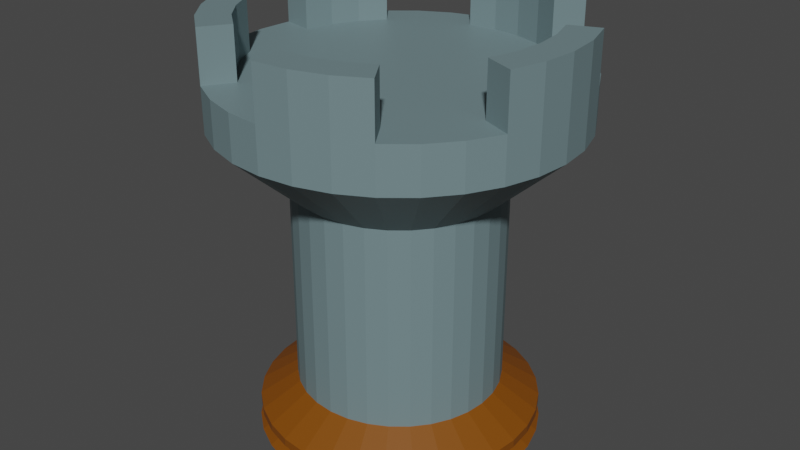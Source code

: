 # Source: Rook.blend  (saved by Blender 2.93.20; exported with 4.5.12 LTS)
import bpy
from mathutils import Matrix  # noqa: F401  (used for matrix-valued properties, if any)

bpy.ops.wm.read_factory_settings(use_empty=True)
scene = bpy.context.scene
scene.name = 'Scene'

# ---- collections
col_collection = bpy.data.collections.new('Collection'); scene.collection.children.link(col_collection)

# ---- materials (node trees are filled in below, after node groups)
mat_walls = bpy.data.materials.new('Walls')
mat_walls.use_transparent_shadow = False
mat_base = bpy.data.materials.new('Base')
mat_base.use_transparent_shadow = False

# ---- material node trees
mat_walls.use_nodes = True; mat_walls.node_tree.nodes.clear()
_N = mat_walls.node_tree.nodes; _L = mat_walls.node_tree.links
n0 = _N.new('ShaderNodeBsdfPrincipled'); n0.name = 'Principled BSDF'; n0.location = (10, 300)
n0.distribution = 'GGX'
n0.subsurface_method = 'BURLEY'
n0.inputs[0].default_value = (0.1577, 0.2347, 0.2507, 1.0)
n0.inputs[3].default_value = 1.45
n0.inputs[27].default_value = (0.0, 0.0, 0.0, 1.0)
n0.inputs[28].default_value = 1.0
n1 = _N.new('ShaderNodeOutputMaterial'); n1.name = 'Material Output'; n1.location = (300, 300)
_L.new(n0.outputs[0], n1.inputs[0])
n1.is_active_output = True
mat_base.use_nodes = True; mat_base.node_tree.nodes.clear()
_N = mat_base.node_tree.nodes; _L = mat_base.node_tree.links
n0 = _N.new('ShaderNodeBsdfPrincipled'); n0.name = 'Principled BSDF'; n0.location = (10, 300)
n0.distribution = 'GGX'
n0.subsurface_method = 'BURLEY'
n0.inputs[0].default_value = (0.2161, 0.06283, 0.0, 1.0)
n0.inputs[3].default_value = 1.45
n0.inputs[27].default_value = (0.0, 0.0, 0.0, 1.0)
n0.inputs[28].default_value = 1.0
n1 = _N.new('ShaderNodeOutputMaterial'); n1.name = 'Material Output'; n1.location = (300, 300)
_L.new(n0.outputs[0], n1.inputs[0])
n1.is_active_output = True

# ---- world
world_world = bpy.data.worlds.new('World'); scene.world = world_world
world_world.use_nodes = True; world_world.node_tree.nodes.clear()
_N = world_world.node_tree.nodes; _L = world_world.node_tree.links
n0 = _N.new('ShaderNodeOutputWorld'); n0.name = 'World Output'; n0.location = (300, 300)
n1 = _N.new('ShaderNodeBackground'); n1.name = 'Background'; n1.location = (10, 300)
n1.inputs[0].default_value = (0.05088, 0.05088, 0.05088, 1.0)
_L.new(n1.outputs[0], n0.inputs[0])
n0.is_active_output = True
world_world.color = (0.05088, 0.05088, 0.05088)
world_world.use_sun_shadow = False
world_world.sun_shadow_jitter_overblur = 0.0

# ---- meshes
me_cylinder = bpy.data.meshes.new('Cylinder')
me_cylinder.from_pydata([(0.0, 1.0, -1.0), (0.0, 1.0, 1.0), (0.1951, 0.9808, -1.0), (0.1951, 0.9808, 1.0), (0.3827, 0.9239, -1.0), (0.3827, 0.9239, 1.0), (0.5556, 0.8315, -1.0), (0.5556, 0.8315, 1.0), (0.7071, 0.7071, -1.0), (0.7071, 0.7071, 1.0), (0.8315, 0.5556, -1.0), (0.8315, 0.5556, 1.0), (0.9239, 0.3827, -1.0), (0.9239, 0.3827, 1.0), (0.9808, 0.1951, -1.0), (0.9808, 0.1951, 1.0), (1.0, -4.371e-08, -1.0), (1.0, -4.371e-08, 1.0), (0.9808, -0.1951, -1.0), (0.9808, -0.1951, 1.0), (0.9239, -0.3827, -1.0), (0.9239, -0.3827, 1.0), (0.8315, -0.5556, -1.0), (0.8315, -0.5556, 1.0), (0.7071, -0.7071, -1.0), (0.7071, -0.7071, 1.0), (0.5556, -0.8315, -1.0), (0.5556, -0.8315, 1.0), (0.3827, -0.9239, -1.0), (0.3827, -0.9239, 1.0), (0.1951, -0.9808, -1.0), (0.1951, -0.9808, 1.0), (-8.742e-08, -1.0, -1.0), (-8.742e-08, -1.0, 1.0), (-0.1951, -0.9808, -1.0), (-0.1951, -0.9808, 1.0), (-0.3827, -0.9239, -1.0), (-0.3827, -0.9239, 1.0), (-0.5556, -0.8315, -1.0), (-0.5556, -0.8315, 1.0), (-0.7071, -0.7071, -1.0), (-0.7071, -0.7071, 1.0), (-0.8315, -0.5556, -1.0), (-0.8315, -0.5556, 1.0), (-0.9239, -0.3827, -1.0), (-0.9239, -0.3827, 1.0), (-0.9808, -0.1951, -1.0), (-0.9808, -0.1951, 1.0), (-1.0, 1.192e-08, -1.0), (-1.0, 1.192e-08, 1.0), (-0.9808, 0.1951, -1.0), (-0.9808, 0.1951, 1.0), (-0.9239, 0.3827, -1.0), (-0.9239, 0.3827, 1.0), (-0.8315, 0.5556, -1.0), (-0.8315, 0.5556, 1.0), (-0.7071, 0.7071, -1.0), (-0.7071, 0.7071, 1.0), (-0.5556, 0.8315, -1.0), (-0.5556, 0.8315, 1.0), (-0.3827, 0.9239, -1.0), (-0.3827, 0.9239, 1.0), (-0.1951, 0.9808, -1.0), (-0.1951, 0.9808, 1.0), (0.3335, 1.676, 1.638), (3.159e-08, 1.709, 1.638), (0.6541, 1.579, 1.638), (0.9496, 1.421, 1.638), (1.209, 1.209, 1.638), (1.421, 0.9496, 1.638), (1.579, 0.6541, 1.638), (1.676, 0.3335, 1.638), (1.709, -6.15e-08, 1.638), (1.676, -0.3335, 1.638), (1.579, -0.6541, 1.638), (1.421, -0.9496, 1.638), (1.209, -1.209, 1.638), (0.9496, -1.421, 1.638), (0.6541, -1.579, 1.638), (0.3335, -1.676, 1.638), (-1.178e-07, -1.709, 1.638), (-0.3335, -1.676, 1.638), (-0.6541, -1.579, 1.638), (-0.9496, -1.421, 1.638), (-1.209, -1.209, 1.638), (-1.421, -0.9496, 1.638), (-1.579, -0.6541, 1.638), (-1.676, -0.3335, 1.638), (-1.709, 3.359e-08, 1.638), (-1.676, 0.3335, 1.638), (-1.579, 0.6541, 1.638), (-1.421, 0.9496, 1.638), (-1.209, 1.209, 1.638), (-0.9496, 1.421, 1.638), (-0.6541, 1.579, 1.638), (-0.3335, 1.676, 1.638), (0.2737, 1.376, 2.07), (-3.067e-08, 1.403, 2.07), (0.5369, 1.296, 2.07), (0.7795, 1.167, 2.07), (0.9921, 0.9921, 2.07), (1.167, 0.7795, 2.07), (1.296, 0.5369, 2.07), (1.376, 0.2737, 2.07), (1.403, -5.577e-08, 2.07), (1.376, -0.2737, 2.07), (1.296, -0.5369, 2.07), (1.167, -0.7795, 2.07), (0.9921, -0.9921, 2.07), (0.7795, -1.167, 2.07), (0.5369, -1.296, 2.07), (0.2737, -1.376, 2.07), (-1.148e-07, -1.403, 2.07), (-0.2737, -1.376, 2.07), (-0.5369, -1.296, 2.07), (-0.7795, -1.167, 2.07), (-0.9921, -0.9921, 2.07), (-1.167, -0.7795, 2.07), (-1.296, -0.5369, 2.07), (-1.376, -0.2737, 2.07), (-1.403, 3.245e-08, 2.07), (-1.376, 0.2737, 2.07), (-1.296, 0.5369, 2.07), (-1.167, 0.7795, 2.07), (-0.9921, 0.9921, 2.07), (-0.7795, 1.167, 2.07), (-0.5369, 1.296, 2.07), (-0.2737, 1.376, 2.07), (0.3335, 1.676, 2.07), (1.747e-08, 1.709, 2.07), (0.6541, 1.579, 2.07), (0.9496, 1.421, 2.07), (1.209, 1.209, 2.07), (1.421, 0.9496, 2.07), (1.579, 0.6541, 2.07), (1.676, 0.3335, 2.07), (1.709, -6.15e-08, 2.07), (1.676, -0.3335, 2.07), (1.579, -0.6541, 2.07), (1.421, -0.9496, 2.07), (1.209, -1.209, 2.07), (0.9496, -1.421, 2.07), (0.6541, -1.579, 2.07), (0.3335, -1.676, 2.07), (-1.32e-07, -1.709, 2.07), (-0.3335, -1.676, 2.07), (-0.6541, -1.579, 2.07), (-0.9496, -1.421, 2.07), (-1.209, -1.209, 2.07), (-1.421, -0.9496, 2.07), (-1.579, -0.6541, 2.07), (-1.676, -0.3335, 2.07), (-1.709, 3.359e-08, 2.07), (-1.676, 0.3335, 2.07), (-1.579, 0.6541, 2.07), (-1.421, 0.9496, 2.07), (-1.209, 1.209, 2.07), (-0.9496, 1.421, 2.07), (-0.6541, 1.579, 2.07), (-0.3335, 1.676, 2.07), (0.6541, -1.579, 2.57), (0.9496, -1.421, 2.57), (0.3335, -1.676, 2.57), (-1.32e-07, -1.709, 2.57), (0.5369, -1.296, 2.57), (0.7795, -1.167, 2.57), (0.2737, -1.376, 2.57), (-1.148e-07, -1.403, 2.57), (1.709, -6.15e-08, 2.57), (1.676, 0.3335, 2.57), (1.676, -0.3335, 2.57), (1.579, -0.6541, 2.57), (1.403, -5.577e-08, 2.57), (1.376, 0.2737, 2.57), (1.376, -0.2737, 2.57), (1.296, -0.5369, 2.57), (-1.209, -1.209, 2.57), (-0.9496, -1.421, 2.57), (-1.421, -0.9496, 2.57), (-1.579, -0.6541, 2.57), (-0.9921, -0.9921, 2.57), (-0.7795, -1.167, 2.57), (-1.167, -0.7795, 2.57), (-1.296, -0.5369, 2.57), (-1.579, 0.6541, 2.57), (-1.676, 0.3335, 2.57), (-1.421, 0.9496, 2.57), (-1.209, 1.209, 2.57), (-1.296, 0.5369, 2.57), (-1.376, 0.2737, 2.57), (-1.167, 0.7795, 2.57), (-0.9921, 0.9921, 2.57), (0.3335, 1.676, 2.57), (1.747e-08, 1.709, 2.57), (0.6541, 1.579, 2.57), (-0.3335, 1.676, 2.57), (0.2737, 1.376, 2.57), (-3.067e-08, 1.403, 2.57), (0.5369, 1.296, 2.57), (-0.2737, 1.376, 2.57), (1.676, 0.3335, 2.57), (1.579, 0.6541, 2.57), (1.376, 0.2737, 2.57), (1.296, 0.5369, 2.57), (0.9496, 1.421, 2.57), (0.6541, 1.579, 2.57), (0.7795, 1.167, 2.57), (0.5369, 1.296, 2.57), (4.458e-09, 1.371, -1.245), (0.2674, 1.344, -1.245), (0.5245, 1.266, -1.245), (0.7614, 1.14, -1.245), (0.9691, 0.9691, -1.245), (1.14, 0.7614, -1.245), (1.266, 0.5245, -1.245), (1.344, 0.2674, -1.245), (1.371, -5.301e-08, -1.245), (1.344, -0.2674, -1.245), (1.266, -0.5245, -1.245), (1.14, -0.7614, -1.245), (0.9691, -0.9691, -1.245), (0.7614, -1.14, -1.245), (0.5245, -1.266, -1.245), (0.2674, -1.344, -1.245), (-1.154e-07, -1.371, -1.245), (-0.2674, -1.344, -1.245), (-0.5245, -1.266, -1.245), (-0.7614, -1.14, -1.245), (-0.9691, -0.9691, -1.245), (-1.14, -0.7614, -1.245), (-1.266, -0.5245, -1.245), (-1.344, -0.2674, -1.245), (-1.371, 2.324e-08, -1.245), (-1.344, 0.2674, -1.245), (-1.266, 0.5245, -1.245), (-1.14, 0.7614, -1.245), (-0.9691, 0.9691, -1.245), (-0.7614, 1.14, -1.245), (-0.5245, 1.266, -1.245), (-0.2674, 1.344, -1.245), (-0.2546, 1.28, -1.425), (-0.4994, 1.206, -1.425), (-0.725, 1.085, -1.425), (-0.9227, 0.9227, -1.425), (-1.085, 0.725, -1.425), (-1.206, 0.4994, -1.425), (-1.28, 0.2546, -1.425), (-1.305, 2.235e-08, -1.425), (-1.28, -0.2546, -1.425), (-1.206, -0.4994, -1.425), (-1.085, -0.725, -1.425), (-0.9227, -0.9227, -1.425), (-0.725, -1.085, -1.425), (-0.4994, -1.206, -1.425), (-0.2546, -1.28, -1.425), (-1.028e-07, -1.305, -1.425), (0.2546, -1.28, -1.425), (0.4994, -1.206, -1.425), (0.725, -1.085, -1.425), (0.9227, -0.9227, -1.425), (1.085, -0.725, -1.425), (1.206, -0.4994, -1.425), (1.28, -0.2546, -1.425), (1.305, -4.983e-08, -1.425), (1.28, 0.2546, -1.425), (1.206, 0.4994, -1.425), (1.085, 0.725, -1.425), (0.9227, 0.9227, -1.425), (0.725, 1.085, -1.425), (0.4994, 1.206, -1.425), (1.22e-08, 1.305, -1.425), (0.2546, 1.28, -1.425), (1.211e-08, 1.305, -1.391), (7.709e-09, 1.371, -1.325), (0.2674, 1.344, -1.325), (0.2546, 1.28, -1.391), (0.5245, 1.266, -1.325), (0.4994, 1.206, -1.391), (0.7614, 1.14, -1.325), (0.725, 1.085, -1.391), (0.9691, 0.9691, -1.325), (0.9227, 0.9227, -1.391), (1.14, 0.7614, -1.325), (1.085, 0.725, -1.391), (1.266, 0.5245, -1.325), (1.206, 0.4994, -1.391), (1.344, 0.2674, -1.325), (1.28, 0.2546, -1.391), (1.371, -5.301e-08, -1.325), (1.305, -4.983e-08, -1.391), (1.344, -0.2674, -1.325), (1.28, -0.2546, -1.391), (1.266, -0.5245, -1.325), (1.206, -0.4994, -1.391), (1.14, -0.7614, -1.325), (1.085, -0.725, -1.391), (0.9691, -0.9691, -1.325), (0.9227, -0.9227, -1.391), (0.7614, -1.14, -1.325), (0.725, -1.085, -1.391), (0.5245, -1.266, -1.325), (0.4994, -1.206, -1.391), (0.2674, -1.344, -1.325), (0.2546, -1.28, -1.391), (-1.121e-07, -1.371, -1.325), (-1.029e-07, -1.305, -1.391), (-0.2674, -1.344, -1.325), (-0.2546, -1.28, -1.391), (-0.5245, -1.266, -1.325), (-0.4994, -1.206, -1.391), (-0.7614, -1.14, -1.325), (-0.725, -1.085, -1.391), (-0.9691, -0.9691, -1.325), (-0.9227, -0.9227, -1.391), (-1.14, -0.7614, -1.325), (-1.085, -0.725, -1.391), (-1.266, -0.5245, -1.325), (-1.206, -0.4994, -1.391), (-1.344, -0.2674, -1.325), (-1.28, -0.2546, -1.391), (-1.371, 2.324e-08, -1.325), (-1.305, 2.235e-08, -1.391), (-1.344, 0.2674, -1.325), (-1.28, 0.2546, -1.391), (-1.266, 0.5245, -1.325), (-1.206, 0.4994, -1.391), (-1.14, 0.7614, -1.325), (-1.085, 0.725, -1.391), (-0.9691, 0.9691, -1.325), (-0.9227, 0.9227, -1.391), (-0.7614, 1.14, -1.325), (-0.725, 1.085, -1.391), (-0.5245, 1.266, -1.325), (-0.4994, 1.206, -1.391), (-0.2674, 1.344, -1.325), (-0.2546, 1.28, -1.391), (-0.2703, 1.359, -1.487), (-0.5302, 1.28, -1.487), (-0.7697, 1.152, -1.487), (-0.9796, 0.9796, -1.487), (-1.152, 0.7697, -1.487), (-1.28, 0.5302, -1.487), (-1.359, 0.2703, -1.487), (-1.385, 2.281e-08, -1.487), (-1.359, -0.2703, -1.487), (-1.28, -0.5302, -1.487), (-1.152, -0.7697, -1.487), (-0.9796, -0.9796, -1.487), (-0.7697, -1.152, -1.487), (-0.5302, -1.28, -1.487), (-0.2703, -1.359, -1.487), (-1.03e-07, -1.385, -1.487), (0.2703, -1.359, -1.487), (0.5302, -1.28, -1.487), (0.7697, -1.152, -1.487), (0.9796, -0.9796, -1.487), (1.152, -0.7697, -1.487), (1.28, -0.5302, -1.487), (1.359, -0.2703, -1.487), (1.385, -5.382e-08, -1.487), (1.359, 0.2703, -1.487), (1.28, 0.5302, -1.487), (1.152, 0.7697, -1.487), (0.9796, 0.9796, -1.487), (0.7697, 1.152, -1.487), (0.5302, 1.28, -1.487), (0.2703, 1.359, -1.487), (1.916e-08, 1.385, -1.487)], [], [(0, 1, 3, 2), (2, 3, 5, 4), (4, 5, 7, 6), (6, 7, 9, 8), (8, 9, 11, 10), (10, 11, 13, 12), (12, 13, 15, 14), (14, 15, 17, 16), (16, 17, 19, 18), (18, 19, 21, 20), (20, 21, 23, 22), (22, 23, 25, 24), (24, 25, 27, 26), (26, 27, 29, 28), (28, 29, 31, 30), (30, 31, 33, 32), (32, 33, 35, 34), (34, 35, 37, 36), (36, 37, 39, 38), (38, 39, 41, 40), (40, 41, 43, 42), (42, 43, 45, 44), (44, 45, 47, 46), (46, 47, 49, 48), (48, 49, 51, 50), (50, 51, 53, 52), (52, 53, 55, 54), (54, 55, 57, 56), (56, 57, 59, 58), (58, 59, 61, 60), (61, 59, 93, 94), (60, 61, 63, 62), (62, 63, 1, 0), (16, 18, 217, 216), (87, 86, 150, 151), (17, 15, 71, 72), (35, 33, 80, 81), (53, 51, 89, 90), (9, 7, 67, 68), (27, 25, 76, 77), (45, 43, 85, 86), (63, 61, 94, 95), (19, 17, 72, 73), (37, 35, 81, 82), (55, 53, 90, 91), (11, 9, 68, 69), (29, 27, 77, 78), (47, 45, 86, 87), (3, 1, 65, 64), (1, 63, 95, 65), (21, 19, 73, 74), (39, 37, 82, 83), (57, 55, 91, 92), (13, 11, 69, 70), (31, 29, 78, 79), (49, 47, 87, 88), (5, 3, 64, 66), (23, 21, 74, 75), (41, 39, 83, 84), (59, 57, 92, 93), (15, 13, 70, 71), (33, 31, 79, 80), (51, 49, 88, 89), (7, 5, 66, 67), (25, 23, 75, 76), (43, 41, 84, 85), (96, 97, 127, 126, 125, 124, 123, 122, 121, 120, 119, 118, 117, 116, 115, 114, 113, 112, 111, 110, 109, 108, 107, 106, 105, 104, 103, 102, 101, 100, 99, 98), (74, 73, 137, 138), (88, 87, 151, 152), (75, 74, 138, 139), (89, 88, 152, 153), (76, 75, 139, 140), (90, 89, 153, 154), (77, 76, 140, 141), (91, 90, 154, 155), (78, 77, 141, 142), (64, 65, 129, 128), (92, 91, 155, 156), (79, 78, 142, 143), (66, 64, 128, 130), (93, 92, 156, 157), (80, 79, 143, 144), (67, 66, 130, 131), (94, 93, 157, 158), (81, 80, 144, 145), (68, 67, 131, 132), (95, 94, 158, 159), (82, 81, 145, 146), (69, 68, 132, 133), (65, 95, 159, 129), (83, 82, 146, 147), (70, 69, 133, 134), (84, 83, 147, 148), (71, 70, 134, 135), (85, 84, 148, 149), (72, 71, 135, 136), (86, 85, 149, 150), (73, 72, 136, 137), (129, 159, 195, 193), (128, 129, 193, 192), (130, 98, 207, 205), (99, 100, 132, 131), (100, 101, 133, 132), (101, 102, 134, 133), (134, 102, 203, 201), (135, 103, 173, 169), (104, 105, 174, 172), (137, 136, 168, 170), (106, 107, 139, 138), (107, 108, 140, 139), (108, 109, 141, 140), (111, 112, 167, 166), (112, 144, 163, 167), (144, 143, 162, 163), (112, 113, 145, 144), (113, 114, 146, 145), (114, 115, 147, 146), (148, 147, 177, 176), (117, 118, 183, 182), (118, 150, 179, 183), (118, 119, 151, 150), (119, 120, 152, 151), (120, 121, 153, 152), (153, 121, 189, 185), (122, 123, 190, 188), (155, 154, 184, 186), (124, 125, 157, 156), (125, 126, 158, 157), (126, 127, 159, 158), (159, 127, 199, 195), (165, 164, 160, 161), (164, 166, 162, 160), (166, 167, 163, 162), (142, 141, 161, 160), (109, 110, 164, 165), (143, 142, 160, 162), (110, 111, 166, 164), (141, 109, 165, 161), (173, 172, 168, 169), (172, 174, 170, 168), (174, 175, 171, 170), (138, 137, 170, 171), (106, 138, 171, 175), (105, 106, 175, 174), (136, 135, 169, 168), (103, 104, 172, 173), (181, 180, 176, 177), (180, 182, 178, 176), (182, 183, 179, 178), (115, 116, 180, 181), (149, 148, 176, 178), (116, 117, 182, 180), (147, 115, 181, 177), (150, 149, 178, 179), (189, 188, 184, 185), (188, 190, 186, 184), (190, 191, 187, 186), (156, 155, 186, 187), (124, 156, 187, 191), (123, 124, 191, 190), (154, 153, 185, 184), (121, 122, 188, 189), (197, 196, 192, 193), (196, 198, 194, 192), (199, 197, 193, 195), (97, 96, 196, 197), (127, 97, 197, 199), (130, 128, 192, 194), (98, 130, 194, 198), (96, 98, 198, 196), (203, 202, 200, 201), (135, 134, 201, 200), (102, 103, 202, 203), (103, 135, 200, 202), (207, 206, 204, 205), (131, 130, 205, 204), (98, 99, 206, 207), (99, 131, 204, 206), (211, 212, 280, 278), (34, 36, 226, 225), (52, 54, 235, 234), (8, 10, 213, 212), (26, 28, 222, 221), (0, 2, 209, 208), (44, 46, 231, 230), (62, 0, 208, 239), (18, 20, 218, 217), (36, 38, 227, 226), (54, 56, 236, 235), (10, 12, 214, 213), (28, 30, 223, 222), (46, 48, 232, 231), (2, 4, 210, 209), (20, 22, 219, 218), (38, 40, 228, 227), (56, 58, 237, 236), (12, 14, 215, 214), (30, 32, 224, 223), (48, 50, 233, 232), (4, 6, 211, 210), (22, 24, 220, 219), (40, 42, 229, 228), (58, 60, 238, 237), (14, 16, 216, 215), (32, 34, 225, 224), (50, 52, 234, 233), (6, 8, 212, 211), (24, 26, 221, 220), (42, 44, 230, 229), (60, 62, 239, 238), (239, 208, 273, 334), (238, 239, 334, 332), (225, 226, 308, 306), (212, 213, 282, 280), (270, 271, 366, 367), (226, 227, 310, 308), (213, 214, 284, 282), (209, 210, 276, 274), (227, 228, 312, 310), (214, 215, 286, 284), (228, 229, 314, 312), (215, 216, 288, 286), (229, 230, 316, 314), (216, 217, 290, 288), (230, 231, 318, 316), (217, 218, 292, 290), (231, 232, 320, 318), (218, 219, 294, 292), (232, 233, 322, 320), (219, 220, 296, 294), (233, 234, 324, 322), (220, 221, 298, 296), (234, 235, 326, 324), (221, 222, 300, 298), (235, 236, 328, 326), (222, 223, 302, 300), (281, 283, 266, 267), (236, 237, 330, 328), (223, 224, 304, 302), (210, 211, 278, 276), (237, 238, 332, 330), (224, 225, 306, 304), (273, 274, 275, 272), (274, 276, 277, 275), (276, 278, 279, 277), (278, 280, 281, 279), (280, 282, 283, 281), (282, 284, 285, 283), (284, 286, 287, 285), (286, 288, 289, 287), (288, 290, 291, 289), (290, 292, 293, 291), (292, 294, 295, 293), (294, 296, 297, 295), (296, 298, 299, 297), (298, 300, 301, 299), (300, 302, 303, 301), (302, 304, 305, 303), (304, 306, 307, 305), (306, 308, 309, 307), (308, 310, 311, 309), (310, 312, 313, 311), (312, 314, 315, 313), (314, 316, 317, 315), (316, 318, 319, 317), (318, 320, 321, 319), (320, 322, 323, 321), (322, 324, 325, 323), (324, 326, 327, 325), (326, 328, 329, 327), (328, 330, 331, 329), (330, 332, 333, 331), (332, 334, 335, 333), (334, 273, 272, 335), (208, 209, 274, 273), (299, 301, 257, 258), (317, 319, 248, 249), (272, 275, 271, 270), (291, 293, 261, 262), (309, 311, 252, 253), (327, 329, 243, 244), (283, 285, 265, 266), (301, 303, 256, 257), (319, 321, 247, 248), (275, 277, 269, 271), (293, 295, 260, 261), (311, 313, 251, 252), (329, 331, 242, 243), (285, 287, 264, 265), (303, 305, 255, 256), (321, 323, 246, 247), (277, 279, 268, 269), (295, 297, 259, 260), (313, 315, 250, 251), (331, 333, 241, 242), (287, 289, 263, 264), (305, 307, 254, 255), (323, 325, 245, 246), (279, 281, 267, 268), (297, 299, 258, 259), (315, 317, 249, 250), (333, 335, 240, 241), (289, 291, 262, 263), (307, 309, 253, 254), (325, 327, 244, 245), (335, 272, 270, 240), (367, 366, 365, 364, 363, 362, 361, 360, 359, 358, 357, 356, 355, 354, 353, 352, 351, 350, 349, 348, 347, 346, 345, 344, 343, 342, 341, 340, 339, 338, 337, 336), (261, 260, 356, 357), (258, 257, 353, 354), (246, 245, 341, 342), (263, 262, 358, 359), (265, 264, 360, 361), (260, 259, 355, 356), (267, 266, 362, 363), (241, 240, 336, 337), (248, 247, 343, 344), (269, 268, 364, 365), (262, 261, 357, 358), (243, 242, 338, 339), (245, 244, 340, 341), (250, 249, 345, 346), (264, 263, 359, 360), (247, 246, 342, 343), (249, 248, 344, 345), (252, 251, 347, 348), (271, 269, 365, 366), (251, 250, 346, 347), (268, 267, 363, 364), (266, 265, 361, 362), (253, 252, 348, 349), (254, 253, 349, 350), (244, 243, 339, 340), (240, 270, 367, 336), (255, 254, 350, 351), (242, 241, 337, 338), (257, 256, 352, 353), (256, 255, 351, 352), (259, 258, 354, 355)])
me_cylinder.polygons.foreach_set('material_index', [0, 0, 0, 0, 0, 0, 0, 0, 0, 0, 0, 0, 0, 0, 0, 0, 0, 0, 0, 0, 0, 0, 0, 0, 0, 0, 0, 0, 0, 0, 0, 0, 0, 1, 0, 0, 0, 0, 0, 0, 0, 0, 0, 0, 0, 0, 0, 0, 0, 0, 0, 0, 0, 0, 0, 0, 0, 0, 0, 0, 0, 0, 0, 0, 0, 0, 0, 0, 0, 0, 0, 0, 0, 0, 0, 0, 0, 0, 0, 0, 0, 0, 0, 0, 0, 0, 0, 0, 0, 0, 0, 0, 0, 0, 0, 0, 0, 0, 0, 0, 0, 0, 0, 0, 0, 0, 0, 0, 0, 0, 0, 0, 0, 0, 0, 0, 0, 0, 0, 0, 0, 0, 0, 0, 0, 0, 0, 0, 0, 0, 0, 0, 0, 0, 0, 0, 0, 0, 0, 0, 0, 0, 0, 0, 0, 0, 0, 0, 0, 0, 0, 0, 0, 0, 0, 0, 0, 0, 0, 0, 0, 0, 0, 0, 0, 0, 0, 0, 0, 0, 0, 0, 0, 0, 0, 0, 0, 0, 1, 1, 1, 1, 1, 1, 1, 1, 1, 1, 1, 1, 1, 1, 1, 1, 1, 1, 1, 1, 1, 1, 1, 1, 1, 1, 1, 1, 1, 1, 1, 1, 1, 1, 1, 1, 1, 1, 1, 1, 1, 1, 1, 1, 1, 1, 1, 1, 1, 1, 1, 1, 1, 1, 1, 1, 1, 1, 1, 1, 1, 1, 1, 1, 1, 1, 1, 1, 1, 1, 1, 1, 1, 1, 1, 1, 1, 1, 1, 1, 1, 1, 1, 1, 1, 1, 1, 1, 1, 1, 1, 1, 1, 1, 1, 1, 1, 1, 1, 1, 1, 1, 1, 1, 1, 1, 1, 1, 1, 1, 1, 1, 1, 1, 1, 1, 1, 1, 1, 1, 1, 1, 1, 1, 1, 1, 1, 1, 1, 1, 1, 1, 1, 1, 1, 1, 1, 1, 1, 1, 1, 1, 1, 1, 1, 1, 1, 1, 1, 1, 1, 1, 1, 1, 1, 1, 1, 1, 1, 1])
_uv = me_cylinder.uv_layers.new(name='UVMap')
_uv.uv.foreach_set('vector', [1.0, 0.5, 1.0, 1.0, 0.9688, 1.0, 0.9688, 0.5, 0.9688, 0.5, 0.9688, 1.0, 0.9375, 1.0, 0.9375, 0.5, 0.9375, 0.5, 0.9375, 1.0, 0.9062, 1.0, 0.9062, 0.5, 0.9062, 0.5, 0.9062, 1.0, 0.875, 1.0, 0.875, 0.5, 0.875, 0.5, 0.875, 1.0, 0.8438, 1.0, 0.8438, 0.5, 0.8438, 0.5, 0.8438, 1.0, 0.8125, 1.0, 0.8125, 0.5, 0.8125, 0.5, 0.8125, 1.0, 0.7812, 1.0, 0.7812, 0.5, 0.7812, 0.5, 0.7812, 1.0, 0.75, 1.0, 0.75, 0.5, 0.75, 0.5, 0.75, 1.0, 0.7188, 1.0, 0.7188, 0.5, 0.7188, 0.5, 0.7188, 1.0, 0.6875, 1.0, 0.6875, 0.5, 0.6875, 0.5, 0.6875, 1.0, 0.6562, 1.0, 0.6562, 0.5, 0.6562, 0.5, 0.6562, 1.0, 0.625, 1.0, 0.625, 0.5, 0.625, 0.5, 0.625, 1.0, 0.5938, 1.0, 0.5938, 0.5, 0.5938, 0.5, 0.5938, 1.0, 0.5625, 1.0, 0.5625, 0.5, 0.5625, 0.5, 0.5625, 1.0, 0.5312, 1.0, 0.5312, 0.5, 0.5312, 0.5, 0.5312, 1.0, 0.5, 1.0, 0.5, 0.5, 0.5, 0.5, 0.5, 1.0, 0.4688, 1.0, 0.4688, 0.5, 0.4688, 0.5, 0.4688, 1.0, 0.4375, 1.0, 0.4375, 0.5, 0.4375, 0.5, 0.4375, 1.0, 0.4062, 1.0, 0.4062, 0.5, 0.4062, 0.5, 0.4062, 1.0, 0.375, 1.0, 0.375, 0.5, 0.375, 0.5, 0.375, 1.0, 0.3438, 1.0, 0.3438, 0.5, 0.3438, 0.5, 0.3438, 1.0, 0.3125, 1.0, 0.3125, 0.5, 0.3125, 0.5, 0.3125, 1.0, 0.2812, 1.0, 0.2812, 0.5, 0.2812, 0.5, 0.2812, 1.0, 0.25, 1.0, 0.25, 0.5, 0.25, 0.5, 0.25, 1.0, 0.2188, 1.0, 0.2188, 0.5, 0.2188, 0.5, 0.2188, 1.0, 0.1875, 1.0, 0.1875, 0.5, 0.1875, 0.5, 0.1875, 1.0, 0.1562, 1.0, 0.1562, 0.5, 0.1562, 0.5, 0.1562, 1.0, 0.125, 1.0, 0.125, 0.5, 0.125, 0.5, 0.125, 1.0, 0.09375, 1.0, 0.09375, 0.5, 0.09375, 0.5, 0.09375, 1.0, 0.0625, 1.0, 0.0625, 0.5, 0.0625, 1.0, 0.09375, 1.0, 0.09375, 1.0, 0.0625, 1.0, 0.0625, 0.5, 0.0625, 1.0, 0.03125, 1.0, 0.03125, 0.5, 0.03125, 0.5, 0.03125, 1.0, 0.0, 1.0, 0.0, 0.5, 0.75, 0.5, 0.7188, 0.5, 0.7188, 0.5, 0.75, 0.5, 0.2812, 1.0, 0.3125, 1.0, 0.3125, 1.0, 0.2812, 1.0, 0.75, 1.0, 0.7812, 1.0, 0.7812, 1.0, 0.75, 1.0, 0.4688, 1.0, 0.5, 1.0, 0.5, 1.0, 0.4688, 1.0, 0.1875, 1.0, 0.2188, 1.0, 0.2188, 1.0, 0.1875, 1.0, 0.875, 1.0, 0.9062, 1.0, 0.9062, 1.0, 0.875, 1.0, 0.5938, 1.0, 0.625, 1.0, 0.625, 1.0, 0.5938, 1.0, 0.3125, 1.0, 0.3438, 1.0, 0.3438, 1.0, 0.3125, 1.0, 0.03125, 1.0, 0.0625, 1.0, 0.0625, 1.0, 0.03125, 1.0, 0.7188, 1.0, 0.75, 1.0, 0.75, 1.0, 0.7188, 1.0, 0.4375, 1.0, 0.4688, 1.0, 0.4688, 1.0, 0.4375, 1.0, 0.1562, 1.0, 0.1875, 1.0, 0.1875, 1.0, 0.1562, 1.0, 0.8438, 1.0, 0.875, 1.0, 0.875, 1.0, 0.8438, 1.0, 0.5625, 1.0, 0.5938, 1.0, 0.5938, 1.0, 0.5625, 1.0, 0.2812, 1.0, 0.3125, 1.0, 0.3125, 1.0, 0.2812, 1.0, 0.9688, 1.0, 1.0, 1.0, 1.0, 1.0, 0.9688, 1.0, 0.0, 1.0, 0.03125, 1.0, 0.03125, 1.0, 0.0, 1.0, 0.6875, 1.0, 0.7188, 1.0, 0.7188, 1.0, 0.6875, 1.0, 0.4062, 1.0, 0.4375, 1.0, 0.4375, 1.0, 0.4062, 1.0, 0.125, 1.0, 0.1562, 1.0, 0.1562, 1.0, 0.125, 1.0, 0.8125, 1.0, 0.8438, 1.0, 0.8438, 1.0, 0.8125, 1.0, 0.5312, 1.0, 0.5625, 1.0, 0.5625, 1.0, 0.5312, 1.0, 0.25, 1.0, 0.2812, 1.0, 0.2812, 1.0, 0.25, 1.0, 0.9375, 1.0, 0.9688, 1.0, 0.9688, 1.0, 0.9375, 1.0, 0.6562, 1.0, 0.6875, 1.0, 0.6875, 1.0, 0.6562, 1.0, 0.375, 1.0, 0.4062, 1.0, 0.4062, 1.0, 0.375, 1.0, 0.09375, 1.0, 0.125, 1.0, 0.125, 1.0, 0.09375, 1.0, 0.7812, 1.0, 0.8125, 1.0, 0.8125, 1.0, 0.7812, 1.0, 0.5, 1.0, 0.5312, 1.0, 0.5312, 1.0, 0.5, 1.0, 0.2188, 1.0, 0.25, 1.0, 0.25, 1.0, 0.2188, 1.0, 0.9062, 1.0, 0.9375, 1.0, 0.9375, 1.0, 0.9062, 1.0, 0.625, 1.0, 0.6562, 1.0, 0.6562, 1.0, 0.625, 1.0, 0.3438, 1.0, 0.375, 1.0, 0.375, 1.0, 0.3438, 1.0, 0.2884, 0.4432, 0.25, 0.447, 0.2116, 0.4432, 0.1746, 0.432, 0.1405, 0.4138, 0.1107, 0.3893, 0.08619, 0.3595, 0.06799, 0.3254, 0.05678, 0.2884, 0.05299, 0.25, 0.05678, 0.2116, 0.06799, 0.1746, 0.08619, 0.1405, 0.1107, 0.1107, 0.1405, 0.08619, 0.1746, 0.06799, 0.2116, 0.05678, 0.25, 0.05299, 0.2884, 0.05678, 0.3254, 0.06799, 0.3595, 0.08619, 0.3893, 0.1107, 0.4138, 0.1405, 0.432, 0.1746, 0.4432, 0.2116, 0.447, 0.25, 0.4432, 0.2884, 0.432, 0.3254, 0.4138, 0.3595, 0.3893, 0.3893, 0.3595, 0.4138, 0.3254, 0.432, 0.6875, 1.0, 0.7188, 1.0, 0.7188, 1.0, 0.6875, 1.0, 0.25, 1.0, 0.2812, 1.0, 0.2812, 1.0, 0.25, 1.0, 0.6562, 1.0, 0.6875, 1.0, 0.6875, 1.0, 0.6562, 1.0, 0.2188, 1.0, 0.25, 1.0, 0.25, 1.0, 0.2188, 1.0, 0.625, 1.0, 0.6562, 1.0, 0.6562, 1.0, 0.625, 1.0, 0.1875, 1.0, 0.2188, 1.0, 0.2188, 1.0, 0.1875, 1.0, 0.5938, 1.0, 0.625, 1.0, 0.625, 1.0, 0.5938, 1.0, 0.1562, 1.0, 0.1875, 1.0, 0.1875, 1.0, 0.1562, 1.0, 0.5625, 1.0, 0.5938, 1.0, 0.5938, 1.0, 0.5625, 1.0, 0.9688, 1.0, 1.0, 1.0, 1.0, 1.0, 0.9688, 1.0, 0.125, 1.0, 0.1562, 1.0, 0.1562, 1.0, 0.125, 1.0, 0.5312, 1.0, 0.5625, 1.0, 0.5625, 1.0, 0.5312, 1.0, 0.9375, 1.0, 0.9688, 1.0, 0.9688, 1.0, 0.9375, 1.0, 0.09375, 1.0, 0.125, 1.0, 0.125, 1.0, 0.09375, 1.0, 0.5, 1.0, 0.5312, 1.0, 0.5312, 1.0, 0.5, 1.0, 0.9062, 1.0, 0.9375, 1.0, 0.9375, 1.0, 0.9062, 1.0, 0.0625, 1.0, 0.09375, 1.0, 0.09375, 1.0, 0.0625, 1.0, 0.4688, 1.0, 0.5, 1.0, 0.5, 1.0, 0.4688, 1.0, 0.875, 1.0, 0.9062, 1.0, 0.9062, 1.0, 0.875, 1.0, 0.03125, 1.0, 0.0625, 1.0, 0.0625, 1.0, 0.03125, 1.0, 0.4375, 1.0, 0.4688, 1.0, 0.4688, 1.0, 0.4375, 1.0, 0.8438, 1.0, 0.875, 1.0, 0.875, 1.0, 0.8438, 1.0, 0.0, 1.0, 0.03125, 1.0, 0.03125, 1.0, 0.0, 1.0, 0.4062, 1.0, 0.4375, 1.0, 0.4375, 1.0, 0.4062, 1.0, 0.8125, 1.0, 0.8438, 1.0, 0.8438, 1.0, 0.8125, 1.0, 0.375, 1.0, 0.4062, 1.0, 0.4062, 1.0, 0.375, 1.0, 0.7812, 1.0, 0.8125, 1.0, 0.8125, 1.0, 0.7812, 1.0, 0.3438, 1.0, 0.375, 1.0, 0.375, 1.0, 0.3438, 1.0, 0.75, 1.0, 0.7812, 1.0, 0.7812, 1.0, 0.75, 1.0, 0.3125, 1.0, 0.3438, 1.0, 0.3438, 1.0, 0.3125, 1.0, 0.7188, 1.0, 0.75, 1.0, 0.75, 1.0, 0.7188, 1.0, 0.0, 1.0, 0.03125, 1.0, 0.03125, 1.0, 0.0, 1.0, 0.9688, 1.0, 1.0, 1.0, 1.0, 1.0, 0.9688, 1.0, 0.3418, 0.4717, 0.3254, 0.432, 0.3254, 0.432, 0.3418, 0.4717, 0.3595, 0.4138, 0.3893, 0.3893, 0.4197, 0.4197, 0.3833, 0.4496, 0.3893, 0.3893, 0.4138, 0.3595, 0.4496, 0.3833, 0.4197, 0.4197, 0.4138, 0.3595, 0.432, 0.3254, 0.4717, 0.3418, 0.4496, 0.3833, 0.4717, 0.3418, 0.432, 0.3254, 0.432, 0.3254, 0.4717, 0.3418, 0.4854, 0.2968, 0.4432, 0.2884, 0.4432, 0.2884, 0.4854, 0.2968, 0.447, 0.25, 0.4432, 0.2116, 0.4432, 0.2116, 0.447, 0.25, 0.7188, 1.0, 0.75, 1.0, 0.75, 1.0, 0.7188, 1.0, 0.432, 0.1746, 0.4138, 0.1405, 0.4496, 0.1167, 0.4717, 0.1582, 0.4138, 0.1405, 0.3893, 0.1107, 0.4197, 0.08029, 0.4496, 0.1167, 0.3893, 0.1107, 0.3595, 0.08619, 0.3833, 0.05045, 0.4197, 0.08029, 0.2884, 0.05678, 0.25, 0.05299, 0.25, 0.05299, 0.2884, 0.05678, 0.25, 0.05299, 0.25, 0.01, 0.25, 0.01, 0.25, 0.05299, 0.5, 1.0, 0.5312, 1.0, 0.5312, 1.0, 0.5, 1.0, 0.25, 0.05299, 0.2116, 0.05678, 0.2032, 0.01461, 0.25, 0.01, 0.2116, 0.05678, 0.1746, 0.06799, 0.1582, 0.02827, 0.2032, 0.01461, 0.1746, 0.06799, 0.1405, 0.08619, 0.1167, 0.05045, 0.1582, 0.02827, 0.375, 1.0, 0.4062, 1.0, 0.4062, 1.0, 0.375, 1.0, 0.08619, 0.1405, 0.06799, 0.1746, 0.06799, 0.1746, 0.08619, 0.1405, 0.06799, 0.1746, 0.02827, 0.1582, 0.02827, 0.1582, 0.06799, 0.1746, 0.06799, 0.1746, 0.05678, 0.2116, 0.01461, 0.2032, 0.02827, 0.1582, 0.05678, 0.2116, 0.05299, 0.25, 0.01, 0.25, 0.01461, 0.2032, 0.05299, 0.25, 0.05678, 0.2884, 0.01461, 0.2968, 0.01, 0.25, 0.01461, 0.2968, 0.05678, 0.2884, 0.05678, 0.2884, 0.01461, 0.2968, 0.06799, 0.3254, 0.08619, 0.3595, 0.08619, 0.3595, 0.06799, 0.3254, 0.1562, 1.0, 0.1875, 1.0, 0.1875, 1.0, 0.1562, 1.0, 0.1107, 0.3893, 0.1405, 0.4138, 0.1167, 0.4496, 0.08029, 0.4197, 0.1405, 0.4138, 0.1746, 0.432, 0.1582, 0.4717, 0.1167, 0.4496, 0.1746, 0.432, 0.2116, 0.4432, 0.2032, 0.4854, 0.1582, 0.4717, 0.2032, 0.4854, 0.2116, 0.4432, 0.2116, 0.4432, 0.2032, 0.4854, 0.3595, 0.08619, 0.3254, 0.06799, 0.3418, 0.02827, 0.3833, 0.05045, 0.3254, 0.06799, 0.2884, 0.05678, 0.2968, 0.01461, 0.3418, 0.02827, 0.2884, 0.05678, 0.25, 0.05299, 0.25, 0.01, 0.2968, 0.01461, 0.5625, 1.0, 0.5938, 1.0, 0.5938, 1.0, 0.5625, 1.0, 0.3595, 0.08619, 0.3254, 0.06799, 0.3254, 0.06799, 0.3595, 0.08619, 0.5312, 1.0, 0.5625, 1.0, 0.5625, 1.0, 0.5312, 1.0, 0.3254, 0.06799, 0.2884, 0.05678, 0.2884, 0.05678, 0.3254, 0.06799, 0.3833, 0.05045, 0.3595, 0.08619, 0.3595, 0.08619, 0.3833, 0.05045, 0.4432, 0.2884, 0.447, 0.25, 0.49, 0.25, 0.4854, 0.2968, 0.447, 0.25, 0.4432, 0.2116, 0.4854, 0.2032, 0.49, 0.25, 0.4432, 0.2116, 0.432, 0.1746, 0.4717, 0.1582, 0.4854, 0.2032, 0.6875, 1.0, 0.7188, 1.0, 0.7188, 1.0, 0.6875, 1.0, 0.432, 0.1746, 0.4717, 0.1582, 0.4717, 0.1582, 0.432, 0.1746, 0.4432, 0.2116, 0.432, 0.1746, 0.432, 0.1746, 0.4432, 0.2116, 0.75, 1.0, 0.7812, 1.0, 0.7812, 1.0, 0.75, 1.0, 0.4432, 0.2884, 0.447, 0.25, 0.447, 0.25, 0.4432, 0.2884, 0.1405, 0.08619, 0.1107, 0.1107, 0.08029, 0.08029, 0.1167, 0.05045, 0.1107, 0.1107, 0.08619, 0.1405, 0.05045, 0.1167, 0.08029, 0.08029, 0.08619, 0.1405, 0.06799, 0.1746, 0.02827, 0.1582, 0.05045, 0.1167, 0.1405, 0.08619, 0.1107, 0.1107, 0.1107, 0.1107, 0.1405, 0.08619, 0.3438, 1.0, 0.375, 1.0, 0.375, 1.0, 0.3438, 1.0, 0.1107, 0.1107, 0.08619, 0.1405, 0.08619, 0.1405, 0.1107, 0.1107, 0.1167, 0.05045, 0.1405, 0.08619, 0.1405, 0.08619, 0.1167, 0.05045, 0.3125, 1.0, 0.3438, 1.0, 0.3438, 1.0, 0.3125, 1.0, 0.05678, 0.2884, 0.06799, 0.3254, 0.02827, 0.3418, 0.01461, 0.2968, 0.06799, 0.3254, 0.08619, 0.3595, 0.05045, 0.3833, 0.02827, 0.3418, 0.08619, 0.3595, 0.1107, 0.3893, 0.08029, 0.4197, 0.05045, 0.3833, 0.125, 1.0, 0.1562, 1.0, 0.1562, 1.0, 0.125, 1.0, 0.1107, 0.3893, 0.08029, 0.4197, 0.08029, 0.4197, 0.1107, 0.3893, 0.08619, 0.3595, 0.1107, 0.3893, 0.1107, 0.3893, 0.08619, 0.3595, 0.1875, 1.0, 0.2188, 1.0, 0.2188, 1.0, 0.1875, 1.0, 0.05678, 0.2884, 0.06799, 0.3254, 0.06799, 0.3254, 0.05678, 0.2884, 0.25, 0.447, 0.2884, 0.4432, 0.2968, 0.4854, 0.25, 0.49, 0.2884, 0.4432, 0.3254, 0.432, 0.3418, 0.4717, 0.2968, 0.4854, 0.2116, 0.4432, 0.25, 0.447, 0.25, 0.49, 0.2032, 0.4854, 0.25, 0.447, 0.2884, 0.4432, 0.2884, 0.4432, 0.25, 0.447, 0.2116, 0.4432, 0.25, 0.447, 0.25, 0.447, 0.2116, 0.4432, 0.9375, 1.0, 0.9688, 1.0, 0.9688, 1.0, 0.9375, 1.0, 0.3254, 0.432, 0.3418, 0.4717, 0.3418, 0.4717, 0.3254, 0.432, 0.2884, 0.4432, 0.3254, 0.432, 0.3254, 0.432, 0.2884, 0.4432, 0.432, 0.3254, 0.4432, 0.2884, 0.4854, 0.2968, 0.4717, 0.3418, 0.7812, 1.0, 0.8125, 1.0, 0.8125, 1.0, 0.7812, 1.0, 0.432, 0.3254, 0.4432, 0.2884, 0.4432, 0.2884, 0.432, 0.3254, 0.4432, 0.2884, 0.4854, 0.2968, 0.4854, 0.2968, 0.4432, 0.2884, 0.3254, 0.432, 0.3595, 0.4138, 0.3833, 0.4496, 0.3418, 0.4717, 0.9062, 1.0, 0.9375, 1.0, 0.9375, 1.0, 0.9062, 1.0, 0.3254, 0.432, 0.3595, 0.4138, 0.3595, 0.4138, 0.3254, 0.432, 0.3595, 0.4138, 0.3833, 0.4496, 0.3833, 0.4496, 0.3595, 0.4138, 0.9062, 0.5, 0.875, 0.5, 0.875, 0.5, 0.9062, 0.5, 0.4688, 0.5, 0.4375, 0.5, 0.4375, 0.5, 0.4688, 0.5, 0.1875, 0.5, 0.1562, 0.5, 0.1562, 0.5, 0.1875, 0.5, 0.875, 0.5, 0.8438, 0.5, 0.8438, 0.5, 0.875, 0.5, 0.5938, 0.5, 0.5625, 0.5, 0.5625, 0.5, 0.5938, 0.5, 1.0, 0.5, 0.9688, 0.5, 0.9688, 0.5, 1.0, 0.5, 0.3125, 0.5, 0.2812, 0.5, 0.2812, 0.5, 0.3125, 0.5, 0.03125, 0.5, 0.0, 0.5, 0.0, 0.5, 0.03125, 0.5, 0.7188, 0.5, 0.6875, 0.5, 0.6875, 0.5, 0.7188, 0.5, 0.4375, 0.5, 0.4062, 0.5, 0.4062, 0.5, 0.4375, 0.5, 0.1562, 0.5, 0.125, 0.5, 0.125, 0.5, 0.1562, 0.5, 0.8438, 0.5, 0.8125, 0.5, 0.8125, 0.5, 0.8438, 0.5, 0.5625, 0.5, 0.5312, 0.5, 0.5312, 0.5, 0.5625, 0.5, 0.2812, 0.5, 0.25, 0.5, 0.25, 0.5, 0.2812, 0.5, 0.9688, 0.5, 0.9375, 0.5, 0.9375, 0.5, 0.9688, 0.5, 0.6875, 0.5, 0.6562, 0.5, 0.6562, 0.5, 0.6875, 0.5, 0.4062, 0.5, 0.375, 0.5, 0.375, 0.5, 0.4062, 0.5, 0.125, 0.5, 0.09375, 0.5, 0.09375, 0.5, 0.125, 0.5, 0.8125, 0.5, 0.7812, 0.5, 0.7812, 0.5, 0.8125, 0.5, 0.5312, 0.5, 0.5, 0.5, 0.5, 0.5, 0.5312, 0.5, 0.25, 0.5, 0.2188, 0.5, 0.2188, 0.5, 0.25, 0.5, 0.9375, 0.5, 0.9062, 0.5, 0.9062, 0.5, 0.9375, 0.5, 0.6562, 0.5, 0.625, 0.5, 0.625, 0.5, 0.6562, 0.5, 0.375, 0.5, 0.3438, 0.5, 0.3438, 0.5, 0.375, 0.5, 0.09375, 0.5, 0.0625, 0.5, 0.0625, 0.5, 0.09375, 0.5, 0.7812, 0.5, 0.75, 0.5, 0.75, 0.5, 0.7812, 0.5, 0.5, 0.5, 0.4688, 0.5, 0.4688, 0.5, 0.5, 0.5, 0.2188, 0.5, 0.1875, 0.5, 0.1875, 0.5, 0.2188, 0.5, 0.9062, 0.5, 0.875, 0.5, 0.875, 0.5, 0.9062, 0.5, 0.625, 0.5, 0.5938, 0.5, 0.5938, 0.5, 0.625, 0.5, 0.3438, 0.5, 0.3125, 0.5, 0.3125, 0.5, 0.3438, 0.5, 0.0625, 0.5, 0.03125, 0.5, 0.03125, 0.5, 0.0625, 0.5, 0.03125, 0.5, 0.0, 0.5, 0.0, 0.5, 0.03125, 0.5, 0.0625, 0.5, 0.03125, 0.5, 0.03125, 0.5, 0.0625, 0.5, 0.4688, 0.5, 0.4375, 0.5, 0.4375, 0.5, 0.4688, 0.5, 0.875, 0.5, 0.8438, 0.5, 0.8438, 0.5, 0.875, 0.5, 0.9993, 0.5, 0.9695, 0.5, 0.9695, 0.5, 0.9993, 0.5, 0.4375, 0.5, 0.4062, 0.5, 0.4062, 0.5, 0.4375, 0.5, 0.8438, 0.5, 0.8125, 0.5, 0.8125, 0.5, 0.8438, 0.5, 0.9688, 0.5, 0.9375, 0.5, 0.9375, 0.5, 0.9688, 0.5, 0.4062, 0.5, 0.375, 0.5, 0.375, 0.5, 0.4062, 0.5, 0.8125, 0.5, 0.7812, 0.5, 0.7812, 0.5, 0.8125, 0.5, 0.375, 0.5, 0.3438, 0.5, 0.3438, 0.5, 0.375, 0.5, 0.7812, 0.5, 0.75, 0.5, 0.75, 0.5, 0.7812, 0.5, 0.3438, 0.5, 0.3125, 0.5, 0.3125, 0.5, 0.3438, 0.5, 0.75, 0.5, 0.7188, 0.5, 0.7188, 0.5, 0.75, 0.5, 0.3125, 0.5, 0.2812, 0.5, 0.2812, 0.5, 0.3125, 0.5, 0.7188, 0.5, 0.6875, 0.5, 0.6875, 0.5, 0.7188, 0.5, 0.2812, 0.5, 0.25, 0.5, 0.25, 0.5, 0.2812, 0.5, 0.6875, 0.5, 0.6562, 0.5, 0.6562, 0.5, 0.6875, 0.5, 0.25, 0.5, 0.2188, 0.5, 0.2188, 0.5, 0.25, 0.5, 0.6562, 0.5, 0.625, 0.5, 0.625, 0.5, 0.6562, 0.5, 0.2188, 0.5, 0.1875, 0.5, 0.1875, 0.5, 0.2188, 0.5, 0.625, 0.5, 0.5938, 0.5, 0.5938, 0.5, 0.625, 0.5, 0.1875, 0.5, 0.1562, 0.5, 0.1562, 0.5, 0.1875, 0.5, 0.5938, 0.5, 0.5625, 0.5, 0.5625, 0.5, 0.5938, 0.5, 0.1562, 0.5, 0.125, 0.5, 0.125, 0.5, 0.1562, 0.5, 0.5625, 0.5, 0.5312, 0.5, 0.5312, 0.5, 0.5625, 0.5, 0.8743, 0.5, 0.8445, 0.5, 0.8445, 0.5, 0.8743, 0.5, 0.125, 0.5, 0.09375, 0.5, 0.09375, 0.5, 0.125, 0.5, 0.5312, 0.5, 0.5, 0.5, 0.5, 0.5, 0.5312, 0.5, 0.9375, 0.5, 0.9062, 0.5, 0.9062, 0.5, 0.9375, 0.5, 0.09375, 0.5, 0.0625, 0.5, 0.0625, 0.5, 0.09375, 0.5, 0.5, 0.5, 0.4688, 0.5, 0.4688, 0.5, 0.5, 0.5, 1.0, 0.5, 0.9688, 0.5, 0.9695, 0.5, 0.9993, 0.5, 0.9688, 0.5, 0.9375, 0.5, 0.9382, 0.5, 0.968, 0.5, 0.9375, 0.5, 0.9062, 0.5, 0.907, 0.5, 0.9368, 0.5, 0.9062, 0.5, 0.875, 0.5, 0.8757, 0.5, 0.9055, 0.5, 0.875, 0.5, 0.8438, 0.5, 0.8445, 0.5, 0.8743, 0.5, 0.8438, 0.5, 0.8125, 0.5, 0.8132, 0.5, 0.843, 0.5, 0.8125, 0.5, 0.7812, 0.5, 0.782, 0.5, 0.8118, 0.5, 0.7812, 0.5, 0.75, 0.5, 0.7507, 0.5, 0.7805, 0.5, 0.75, 0.5, 0.7188, 0.5, 0.7195, 0.5, 0.7493, 0.5, 0.7188, 0.5, 0.6875, 0.5, 0.6882, 0.5, 0.718, 0.5, 0.6875, 0.5, 0.6562, 0.5, 0.657, 0.5, 0.6868, 0.5, 0.6562, 0.5, 0.625, 0.5, 0.6257, 0.5, 0.6555, 0.5, 0.625, 0.5, 0.5938, 0.5, 0.5945, 0.5, 0.6243, 0.5, 0.5938, 0.5, 0.5625, 0.5, 0.5632, 0.5, 0.593, 0.5, 0.5625, 0.5, 0.5312, 0.5, 0.532, 0.5, 0.5618, 0.5, 0.5312, 0.5, 0.5, 0.5, 0.5007, 0.5, 0.5305, 0.5, 0.5, 0.5, 0.4688, 0.5, 0.4695, 0.5, 0.4993, 0.5, 0.4688, 0.5, 0.4375, 0.5, 0.4382, 0.5, 0.468, 0.5, 0.4375, 0.5, 0.4062, 0.5, 0.407, 0.5, 0.4368, 0.5, 0.4062, 0.5, 0.375, 0.5, 0.3757, 0.5, 0.4055, 0.5, 0.375, 0.5, 0.3438, 0.5, 0.3445, 0.5, 0.3743, 0.5, 0.3438, 0.5, 0.3125, 0.5, 0.3132, 0.5, 0.343, 0.5, 0.3125, 0.5, 0.2812, 0.5, 0.282, 0.5, 0.3118, 0.5, 0.2812, 0.5, 0.25, 0.5, 0.2507, 0.5, 0.2805, 0.5, 0.25, 0.5, 0.2188, 0.5, 0.2195, 0.5, 0.2493, 0.5, 0.2188, 0.5, 0.1875, 0.5, 0.1882, 0.5, 0.218, 0.5, 0.1875, 0.5, 0.1562, 0.5, 0.157, 0.5, 0.1868, 0.5, 0.1562, 0.5, 0.125, 0.5, 0.1257, 0.5, 0.1555, 0.5, 0.125, 0.5, 0.09375, 0.5, 0.0945, 0.5, 0.1243, 0.5, 0.09375, 0.5, 0.0625, 0.5, 0.06325, 0.5, 0.093, 0.5, 0.0625, 0.5, 0.03125, 0.5, 0.032, 0.5, 0.06175, 0.5, 0.03125, 0.5, 0.0, 0.5, 0.0007482, 0.5, 0.0305, 0.5, 1.0, 0.5, 0.9688, 0.5, 0.9688, 0.5, 1.0, 0.5, 0.593, 0.5, 0.5632, 0.5, 0.5632, 0.5, 0.593, 0.5, 0.3118, 0.5, 0.282, 0.5, 0.282, 0.5, 0.3118, 0.5, 0.9993, 0.5, 0.9695, 0.5, 0.9695, 0.5, 0.9993, 0.5, 0.718, 0.5, 0.6882, 0.5, 0.6882, 0.5, 0.718, 0.5, 0.4368, 0.5, 0.407, 0.5, 0.407, 0.5, 0.4368, 0.5, 0.1555, 0.5, 0.1257, 0.5, 0.1257, 0.5, 0.1555, 0.5, 0.843, 0.5, 0.8132, 0.5, 0.8132, 0.5, 0.843, 0.5, 0.5618, 0.5, 0.532, 0.5, 0.532, 0.5, 0.5618, 0.5, 0.2805, 0.5, 0.2507, 0.5, 0.2507, 0.5, 0.2805, 0.5, 0.968, 0.5, 0.9382, 0.5, 0.9382, 0.5, 0.968, 0.5, 0.6868, 0.5, 0.657, 0.5, 0.657, 0.5, 0.6868, 0.5, 0.4055, 0.5, 0.3757, 0.5, 0.3757, 0.5, 0.4055, 0.5, 0.1243, 0.5, 0.0945, 0.5, 0.0945, 0.5, 0.1243, 0.5, 0.8118, 0.5, 0.782, 0.5, 0.782, 0.5, 0.8118, 0.5, 0.5305, 0.5, 0.5007, 0.5, 0.5007, 0.5, 0.5305, 0.5, 0.2493, 0.5, 0.2195, 0.5, 0.2195, 0.5, 0.2493, 0.5, 0.9368, 0.5, 0.907, 0.5, 0.907, 0.5, 0.9368, 0.5, 0.6555, 0.5, 0.6257, 0.5, 0.6257, 0.5, 0.6555, 0.5, 0.3743, 0.5, 0.3445, 0.5, 0.3445, 0.5, 0.3743, 0.5, 0.093, 0.5, 0.06325, 0.5, 0.06325, 0.5, 0.093, 0.5, 0.7805, 0.5, 0.7507, 0.5, 0.7507, 0.5, 0.7805, 0.5, 0.4993, 0.5, 0.4695, 0.5, 0.4695, 0.5, 0.4993, 0.5, 0.218, 0.5, 0.1882, 0.5, 0.1882, 0.5, 0.218, 0.5, 0.9055, 0.5, 0.8757, 0.5, 0.8757, 0.5, 0.9055, 0.5, 0.6243, 0.5, 0.5945, 0.5, 0.5945, 0.5, 0.6243, 0.5, 0.343, 0.5, 0.3132, 0.5, 0.3132, 0.5, 0.343, 0.5, 0.06175, 0.5, 0.032, 0.5, 0.032, 0.5, 0.06175, 0.5, 0.7493, 0.5, 0.7195, 0.5, 0.7195, 0.5, 0.7493, 0.5, 0.468, 0.5, 0.4382, 0.5, 0.4382, 0.5, 0.468, 0.5, 0.1868, 0.5, 0.157, 0.5, 0.157, 0.5, 0.1868, 0.5, 0.0305, 0.5, 0.0007482, 0.5, 0.0007482, 0.5, 0.0305, 0.5, 0.75, 0.4785, 0.7946, 0.4741, 0.8374, 0.4611, 0.877, 0.44, 0.9116, 0.4116, 0.94, 0.377, 0.9611, 0.3374, 0.9741, 0.2946, 0.9785, 0.25, 0.9741, 0.2054, 0.9611, 0.1626, 0.94, 0.123, 0.9116, 0.08842, 0.877, 0.06, 0.8374, 0.03889, 0.7946, 0.02588, 0.75, 0.02149, 0.7054, 0.02588, 0.6626, 0.03889, 0.623, 0.06, 0.5884, 0.08842, 0.56, 0.123, 0.5389, 0.1626, 0.5259, 0.2054, 0.5215, 0.25, 0.5259, 0.2946, 0.5389, 0.3374, 0.56, 0.377, 0.5884, 0.4116, 0.623, 0.44, 0.6626, 0.4611, 0.7054, 0.4741, 0.6868, 0.5, 0.657, 0.5, 0.657, 0.5, 0.6868, 0.5, 0.593, 0.5, 0.5632, 0.5, 0.5632, 0.5, 0.593, 0.5, 0.218, 0.5, 0.1882, 0.5, 0.1882, 0.5, 0.218, 0.5, 0.7493, 0.5, 0.7195, 0.5, 0.7195, 0.5, 0.7493, 0.5, 0.8118, 0.5, 0.782, 0.5, 0.782, 0.5, 0.8118, 0.5, 0.6555, 0.5, 0.6257, 0.5, 0.6257, 0.5, 0.6555, 0.5, 0.8743, 0.5, 0.8445, 0.5, 0.8445, 0.5, 0.8743, 0.5, 0.06175, 0.5, 0.032, 0.5, 0.032, 0.5, 0.06175, 0.5, 0.2805, 0.5, 0.2507, 0.5, 0.2507, 0.5, 0.2805, 0.5, 0.9368, 0.5, 0.907, 0.5, 0.907, 0.5, 0.9368, 0.5, 0.718, 0.5, 0.6882, 0.5, 0.6882, 0.5, 0.718, 0.5, 0.1243, 0.5, 0.0945, 0.5, 0.0945, 0.5, 0.1243, 0.5, 0.1868, 0.5, 0.157, 0.5, 0.157, 0.5, 0.1868, 0.5, 0.343, 0.5, 0.3132, 0.5, 0.3132, 0.5, 0.343, 0.5, 0.7805, 0.5, 0.7507, 0.5, 0.7507, 0.5, 0.7805, 0.5, 0.2493, 0.5, 0.2195, 0.5, 0.2195, 0.5, 0.2493, 0.5, 0.3118, 0.5, 0.282, 0.5, 0.282, 0.5, 0.3118, 0.5, 0.4055, 0.5, 0.3757, 0.5, 0.3757, 0.5, 0.4055, 0.5, 0.968, 0.5, 0.9382, 0.5, 0.9382, 0.5, 0.968, 0.5, 0.3743, 0.5, 0.3445, 0.5, 0.3445, 0.5, 0.3743, 0.5, 0.9055, 0.5, 0.8757, 0.5, 0.8757, 0.5, 0.9055, 0.5, 0.843, 0.5, 0.8132, 0.5, 0.8132, 0.5, 0.843, 0.5, 0.4368, 0.5, 0.407, 0.5, 0.407, 0.5, 0.4368, 0.5, 0.468, 0.5, 0.4382, 0.5, 0.4382, 0.5, 0.468, 0.5, 0.1555, 0.5, 0.1257, 0.5, 0.1257, 0.5, 0.1555, 0.5, 0.0305, 0.5, 0.0007482, 0.5, 0.0007482, 0.5, 0.0305, 0.5, 0.4993, 0.5, 0.4695, 0.5, 0.4695, 0.5, 0.4993, 0.5, 0.093, 0.5, 0.06325, 0.5, 0.06325, 0.5, 0.093, 0.5, 0.5618, 0.5, 0.532, 0.5, 0.532, 0.5, 0.5618, 0.5, 0.5305, 0.5, 0.5007, 0.5, 0.5007, 0.5, 0.5305, 0.5, 0.6243, 0.5, 0.5945, 0.5, 0.5945, 0.5, 0.6243, 0.5])
me_cylinder.materials.append(mat_walls)
me_cylinder.materials.append(mat_base)
me_cylinder.use_remesh_fix_poles = True
me_cylinder.use_remesh_preserve_attributes = False
me_cylinder.update()

# ---- objects
ob_cylinder = bpy.data.objects.new('Cylinder', me_cylinder)

# ---- transforms, parenting, visibility, modifiers, constraints
ob_cylinder.location = (0.0, 0.0, 0.0)

# ---- collection membership
col_collection.objects.link(ob_cylinder)

# ---- scene / render settings (as saved in the file)
scene.frame_start = 1; scene.frame_end = 250; scene.frame_set(1)
scene.render.engine = 'BLENDER_EEVEE_NEXT'
scene.cycles.use_denoising = False
scene.cycles.samples = 128
scene.cycles.sampling_pattern = 'TABULATED_SOBOL'
scene.cycles.use_adaptive_sampling = False
scene.cycles.use_light_tree = False
scene.view_settings.view_transform = 'Filmic'
bpy.context.view_layer.update()

# ---- added for rendering (the .blend has no active camera and no usable light): camera, sun
cam_auto = bpy.data.cameras.new('AutoCamera')
cam_auto.lens = 50.0
cam_auto.sensor_width = 36.0
cam_auto.clip_end = 1000.0
ob_auto_camera = bpy.data.objects.new('AutoCamera', cam_auto)
scene.collection.objects.link(ob_auto_camera)
ob_auto_camera.location = (5.83954, -7.00745, 5.21315)
ob_auto_camera.rotation_euler = (1.09748, -7.21219e-08, 0.694738)
scene.camera = ob_auto_camera
light_auto_sun = bpy.data.lights.new('AutoSun', 'SUN')
light_auto_sun.energy = 3.0
light_auto_sun.angle = 0.0523599
ob_auto_sun = bpy.data.objects.new('AutoSun', light_auto_sun)
scene.collection.objects.link(ob_auto_sun)
ob_auto_sun.rotation_euler = (0.872665, 0.174533, 0.523599)
bpy.context.view_layer.update()
